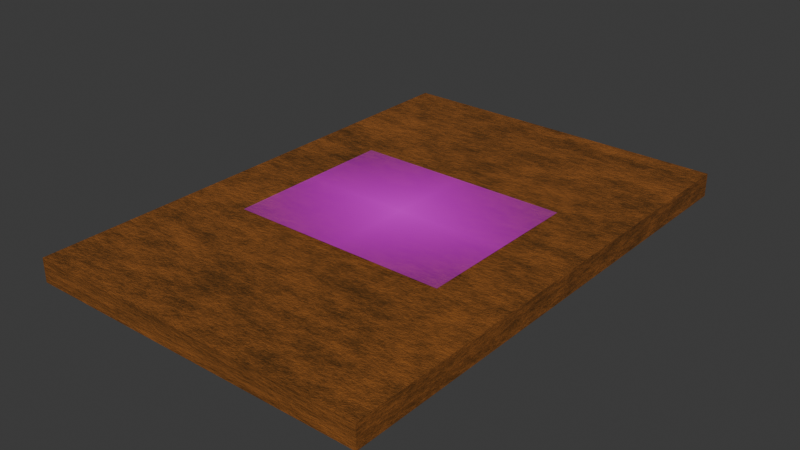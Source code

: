 # Source: CARTA17B.blend  (saved by Blender 4.3.32; exported with 4.5.12 LTS)
import bpy
from mathutils import Matrix  # noqa: F401  (used for matrix-valued properties, if any)

bpy.ops.wm.read_factory_settings(use_empty=True)
scene = bpy.context.scene
scene.name = 'Scene'

# ---- collections
col_collection = bpy.data.collections.new('Collection'); scene.collection.children.link(col_collection)

# ---- images (referenced by path relative to the original .blend; pixels are not part of the script)
import os
ASSET_DIR = os.environ.get("B2B_ASSET_DIR", "")  # directory of the original .blend (textures are referenced by path, not embedded)
HERE = os.path.dirname(os.path.abspath(__file__))  # packed textures are extracted next to this script under _unpacked/

def load_image(name, relpath, width, height, colorspace="sRGB"):
    """Load a texture the original file referenced (path relative to the .blend, or extracted next to this script)."""
    p = next((c for c in (os.path.join(HERE, relpath), os.path.join(ASSET_DIR, relpath)) if relpath and os.path.exists(c)), "")
    if p:
        img = bpy.data.images.load(p, check_existing=True)
        img.name = name
    else:  # same state as the original file: an image datablock whose file is absent (Cycles renders it pink)
        img = bpy.data.images.new(name, width, height)
        img.source = "FILE"
        img.filepath = "//" + (relpath or name)
    img.colorspace_settings.name = colorspace
    return img
img_cetyslogo_png_001 = load_image('cetyslogo.png.001', 'cetyslogo.png', 1024, 1024, 'sRGB')
img_maderaquemada_png = load_image('maderaquemada.png', 'maderaquemada.png', 1024, 1024, 'sRGB')

# ---- materials (node trees are filled in below, after node groups)
mat_material = bpy.data.materials.new('Material')
mat_material.alpha_threshold = 0.0
mat_material.roughness = 0.5
mat_material.line_color = (0.0, 0.0, 0.0, 1.0)
mat_cetyslogo = bpy.data.materials.new('cetyslogo')
mat_material_001 = bpy.data.materials.new('Material.001')

# ---- material node trees
mat_material.use_nodes = True; mat_material.node_tree.nodes.clear()
_N = mat_material.node_tree.nodes; _L = mat_material.node_tree.links
n0 = _N.new('ShaderNodeOutputMaterial'); n0.name = 'Material Output'; n0.location = (965, 366)
n1 = _N.new('ShaderNodeBsdfPrincipled'); n1.name = 'Principled BSDF'; n1.location = (609, 359)
n1.inputs[3].default_value = 1.45
n2 = _N.new('ShaderNodeValToRGB'); n2.name = 'Color Ramp'; n2.location = (221, 343)
while len(n2.color_ramp.elements) > 1: n2.color_ramp.elements.remove(n2.color_ramp.elements[-1])
n2.color_ramp.elements[0].position = 0.4045; n2.color_ramp.elements[0].color = (0.08593, 0.03494, 0.006413, 1.0)
_e = n2.color_ramp.elements.new(0.6); _e.color = (0.3429, 0.1151, 0.02224, 1.0)
n3 = _N.new('ShaderNodeTexNoise'); n3.name = 'Noise Texture'; n3.location = (-57, 300)
n3.inputs[2].default_value = 2.0
n3.inputs[3].default_value = 8.0
n3.inputs[4].default_value = 1.0
n3.inputs[5].default_value = 2.5
n4 = _N.new('ShaderNodeMapping'); n4.name = 'Mapping'; n4.location = (-252, 348)
n4.inputs[3].default_value = (1.8, 6.0, 1.0)
n5 = _N.new('ShaderNodeTexCoord'); n5.name = 'Texture Coordinate'; n5.location = (-508, 331)
n6 = _N.new('ShaderNodeBump'); n6.name = 'Bump'; n6.location = (442, 116)
n6.inputs[0].default_value = 0.275
n6.inputs[1].default_value = 1.0
n6.inputs[2].default_value = 1.0
n7 = _N.new('ShaderNodeValToRGB'); n7.name = 'Color Ramp.001'; n7.location = (127, 90)
n7.width = 286
while len(n7.color_ramp.elements) > 1: n7.color_ramp.elements.remove(n7.color_ramp.elements[-1])
n7.color_ramp.elements[0].position = 0.0; n7.color_ramp.elements[0].color = (0.0, 0.0, 0.0, 1.0)
_e = n7.color_ramp.elements.new(1.0); _e.color = (1.0, 1.0, 1.0, 1.0)
_L.new(n1.outputs[0], n0.inputs[0])
_L.new(n2.outputs[0], n1.inputs[0])
_L.new(n3.outputs[0], n2.inputs[0])
_L.new(n4.outputs[0], n3.inputs[0])
_L.new(n5.outputs[0], n4.inputs[0])
_L.new(n6.outputs[0], n1.inputs[5])
_L.new(n7.outputs[0], n6.inputs[3])
_L.new(n3.outputs[0], n7.inputs[0])
n0.is_active_output = True
mat_cetyslogo.use_nodes = True; mat_cetyslogo.node_tree.nodes.clear()
_N = mat_cetyslogo.node_tree.nodes; _L = mat_cetyslogo.node_tree.links
n0 = _N.new('ShaderNodeOutputMaterial'); n0.name = 'Material'; n0.location = (300, 300)
n1 = _N.new('ShaderNodeTexImage'); n1.name = 'Imagen'; n1.location = (-200, 300)
n1.image = img_cetyslogo_png_001
n1.extension = 'CLIP'
n2 = _N.new('ShaderNodeBsdfPrincipled'); n2.name = 'BSDF Principista'; n2.location = (0, 300)
_L.new(n1.outputs[0], n2.inputs[0])
_L.new(n1.outputs[1], n2.inputs[4])
_L.new(n2.outputs[0], n0.inputs[0])
n0.is_active_output = True
mat_material_001.use_nodes = True; mat_material_001.node_tree.nodes.clear()
_N = mat_material_001.node_tree.nodes; _L = mat_material_001.node_tree.links
n0 = _N.new('ShaderNodeBsdfPrincipled'); n0.name = 'BSDF Principista'; n0.location = (10, 300)
n1 = _N.new('ShaderNodeOutputMaterial'); n1.name = 'Material'; n1.location = (300, 300)
n2 = _N.new('ShaderNodeTexImage'); n2.name = 'Imagen'; n2.location = (-280, 280)
n2.image = img_maderaquemada_png
_L.new(n0.outputs[0], n1.inputs[0])
_L.new(n2.outputs[0], n0.inputs[0])
n1.is_active_output = True

# ---- world
world_world = bpy.data.worlds.new('World'); scene.world = world_world
world_world.use_nodes = True; world_world.node_tree.nodes.clear()
_N = world_world.node_tree.nodes; _L = world_world.node_tree.links
n0 = _N.new('ShaderNodeOutputWorld'); n0.name = 'World Output'; n0.location = (300, 300)
n1 = _N.new('ShaderNodeBackground'); n1.name = 'Background'; n1.location = (10, 300)
n1.inputs[0].default_value = (0.05088, 0.05088, 0.05088, 1.0)
_L.new(n1.outputs[0], n0.inputs[0])
n0.is_active_output = True
world_world.color = (0.05088, 0.05088, 0.05088)
world_world.sun_shadow_jitter_overblur = 0.0

# ---- meshes
me_cube = bpy.data.meshes.new('Cube')
me_cube.from_pydata([(1.0, 1.46, 0.0679), (1.0, 1.46, -0.0679), (1.0, -1.46, 0.0679), (1.0, -1.46, -0.0679), (-1.0, 1.46, 0.0679), (-1.0, 1.46, -0.0679), (-1.0, -1.46, 0.0679), (-1.0, -1.46, -0.0679)], [], [(0, 4, 6, 2), (3, 2, 6, 7), (7, 6, 4, 5), (5, 1, 3, 7), (1, 0, 2, 3), (5, 4, 0, 1)])
_uv = me_cube.uv_layers.new(name='UVMap')
_uv.uv.foreach_set('vector', [0.625, 0.5, 0.875, 0.5, 0.875, 0.75, 0.625, 0.75, 0.375, 0.75, 0.625, 0.75, 0.625, 1.0, 0.375, 1.0, 0.375, 0.0, 0.625, 0.0, 0.625, 0.25, 0.375, 0.25, 0.1356, 0.4988, 0.3856, 0.4988, 0.3856, 0.7488, 0.1356, 0.7488, 0.375, 0.5, 0.625, 0.5, 0.625, 0.75, 0.375, 0.75, 0.375, 0.25, 0.625, 0.25, 0.625, 0.5, 0.375, 0.5])
me_cube.materials.append(mat_material)
me_cube.use_mirror_vertex_groups = False
me_cube.update()
me_cetyslogo = bpy.data.meshes.new('cetyslogo')
me_cetyslogo.from_pydata([(-0.6329, -0.5, 0.0), (0.6329, -0.5, 0.0), (-0.6329, 0.5, 0.0), (0.6329, 0.5, 0.0)], [], [(0, 1, 3, 2)])
me_cetyslogo.polygons.foreach_set('use_smooth', [True] * 1)
_uv = me_cetyslogo.uv_layers.new(name='MapaUV')
_uv.uv.foreach_set('vector', [0.0, 0.0, 1.0, 0.0, 1.0, 1.0, 0.0, 1.0])
me_cetyslogo.materials.append(mat_cetyslogo)
me_cetyslogo.update()
me_cetyslogo_001 = bpy.data.meshes.new('cetyslogo.001')
me_cetyslogo_001.from_pydata([(-0.6329, -0.5, 0.0), (0.6329, -0.5, 0.0), (-0.6329, 0.5, 0.0), (0.6329, 0.5, 0.0)], [], [(0, 1, 3, 2)])
_uv = me_cetyslogo_001.uv_layers.new(name='MapaUV')
_uv.uv.foreach_set('vector', [0.0, 0.0, 1.0, 0.0, 1.0, 1.0, 0.0, 1.0])
me_cetyslogo_001.materials.append(mat_cetyslogo)
me_cetyslogo_001.update()

# ---- curves / text
txt_texto = bpy.data.curves.new('Texto', 'FONT')
txt_texto.dimensions = '2D'
txt_texto.body = ' \nPotencia de Entrada'
txt_texto.materials.append(mat_material_001)
txt_texto.align_x = 'CENTER'
txt_texto.offset_x = -0.0065
txt_texto.offset_y = 0.6635
txt_texto_001 = bpy.data.curves.new('Texto.001', 'FONT')
txt_texto_001.dimensions = '2D'
txt_texto_001.body = ' \nε='
txt_texto_001.materials.append(mat_material_001)
txt_texto_001.align_x = 'CENTER'
txt_texto_001.offset_x = -0.0065
txt_texto_001.offset_y = 0.6635
txt_texto_002 = bpy.data.curves.new('Texto.002', 'FONT')
txt_texto_002.dimensions = '2D'
txt_texto_002.body = ' \n_______________\nPotencia de Salida'
txt_texto_002.materials.append(mat_material_001)
txt_texto_002.align_x = 'CENTER'
txt_texto_002.offset_x = -0.0065
txt_texto_002.offset_y = 0.6635

# ---- objects
ob_cube = bpy.data.objects.new('Cube', me_cube)
ob_cetyslogo = bpy.data.objects.new('cetyslogo', me_cetyslogo)
ob_texto = bpy.data.objects.new('Texto', txt_texto)
ob_cetyslogo_001 = bpy.data.objects.new('cetyslogo.001', me_cetyslogo_001)
ob_texto_001 = bpy.data.objects.new('Texto.001', txt_texto_001)
ob_texto_002 = bpy.data.objects.new('Texto.002', txt_texto_002)

# ---- transforms, parenting, visibility, modifiers, constraints
ob_cube.location = (0.0, 0.0, 0.0)
ob_cube.lock_rotations_4d = False
ob_cube.empty_display_type = 'ARROWS'
ob_cube.lineart.crease_threshold = 0.0
ob_cetyslogo.location = (0.0, 0.0, 0.086)
_m = ob_cetyslogo.modifiers.new('Subdivisión', 'SUBSURF')
_m.subdivision_type = 'SIMPLE'
_m.levels = 2
_m.render_levels = 4
_m = ob_cetyslogo.modifiers.new('Envolver', 'SHRINKWRAP')
_m.target = ob_cube
_m.offset = 0.01
ob_texto.location = (-0.1436, 0.1366, -0.086)
ob_texto.rotation_euler = (0.0, 3.142, 0.0)
ob_texto.scale = (0.1657, 0.1657, 0.4309)
_m = ob_texto.modifiers.new('Subdivisión', 'SUBSURF')
_m.subdivision_type = 'SIMPLE'
_m.levels = 2
_m.render_levels = 4
_m = ob_texto.modifiers.new('Envolver', 'SHRINKWRAP')
_m.target = ob_cube
_m.offset = 0.01
ob_cetyslogo_001.location = (0.0, 0.0, 0.0)
ob_texto_001.location = (0.7545, 6.094e-05, -0.086)
ob_texto_001.rotation_euler = (0.0, 3.142, 0.0)
ob_texto_001.scale = (0.3844, 0.3844, 1.0)
_m = ob_texto_001.modifiers.new('Subdivisión', 'SUBSURF')
_m.subdivision_type = 'SIMPLE'
_m.levels = 2
_m.render_levels = 4
_m = ob_texto_001.modifiers.new('Envolver', 'SHRINKWRAP')
_m.target = ob_cube
_m.offset = 0.01
ob_texto_002.location = (-0.1507, 0.07191, -0.086)
ob_texto_002.rotation_euler = (0.0, 3.142, 0.0)
ob_texto_002.scale = (0.1839, 0.1839, 0.4783)
_m = ob_texto_002.modifiers.new('Subdivisión', 'SUBSURF')
_m.subdivision_type = 'SIMPLE'
_m.levels = 2
_m.render_levels = 4
_m = ob_texto_002.modifiers.new('Envolver', 'SHRINKWRAP')
_m.target = ob_cube
_m.offset = 0.01

# ---- collection membership
col_collection.objects.link(ob_cube)
col_collection.objects.link(ob_cetyslogo)
col_collection.objects.link(ob_texto)
col_collection.objects.link(ob_cetyslogo_001)
col_collection.objects.link(ob_texto_001)
col_collection.objects.link(ob_texto_002)

# ---- scene / render settings (as saved in the file)
scene.frame_start = 1; scene.frame_end = 250; scene.frame_set(0)
scene.render.engine = 'BLENDER_EEVEE_NEXT'
bpy.context.view_layer.update()

# ---- added for rendering (the .blend has no active camera and no usable light): camera, sun
cam_auto = bpy.data.cameras.new('AutoCamera')
cam_auto.lens = 50.0
cam_auto.sensor_width = 36.0
cam_auto.clip_end = 1000.0
ob_auto_camera = bpy.data.objects.new('AutoCamera', cam_auto)
scene.collection.objects.link(ob_auto_camera)
ob_auto_camera.location = (3.2787, -3.93444, 2.61891)
ob_auto_camera.rotation_euler = (1.09748, -7.21219e-08, 0.694738)
scene.camera = ob_auto_camera
light_auto_sun = bpy.data.lights.new('AutoSun', 'SUN')
light_auto_sun.energy = 3.0
light_auto_sun.angle = 0.0523599
ob_auto_sun = bpy.data.objects.new('AutoSun', light_auto_sun)
scene.collection.objects.link(ob_auto_sun)
ob_auto_sun.rotation_euler = (0.872665, 0.174533, 0.523599)
bpy.context.view_layer.update()
